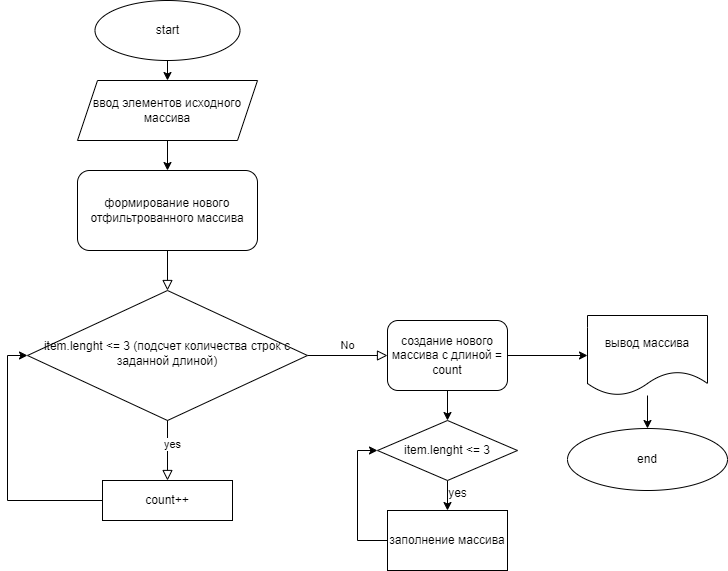

The diagram above was exported from draw.io. Its source (the exported page's mxGraphModel, read from the mxfile embedded in the PNG):
<mxGraphModel dx="1434" dy="1949" grid="1" gridSize="10" guides="1" tooltips="1" connect="1" arrows="1" fold="1" page="1" pageScale="1" pageWidth="827" pageHeight="1169" math="0" shadow="0">
  <root>
    <mxCell id="WIyWlLk6GJQsqaUBKTNV-0" />
    <mxCell id="WIyWlLk6GJQsqaUBKTNV-1" parent="WIyWlLk6GJQsqaUBKTNV-0" />
    <mxCell id="WIyWlLk6GJQsqaUBKTNV-2" value="" style="rounded=0;html=1;jettySize=auto;orthogonalLoop=1;fontSize=11;endArrow=block;endFill=0;endSize=8;strokeWidth=1;shadow=0;labelBackgroundColor=none;edgeStyle=orthogonalEdgeStyle;" parent="WIyWlLk6GJQsqaUBKTNV-1" source="WIyWlLk6GJQsqaUBKTNV-3" target="WIyWlLk6GJQsqaUBKTNV-6" edge="1">
      <mxGeometry relative="1" as="geometry" />
    </mxCell>
    <mxCell id="WIyWlLk6GJQsqaUBKTNV-3" value="формирование нового отфильтрованного массива" style="rounded=1;whiteSpace=wrap;html=1;fontSize=12;glass=0;strokeWidth=1;shadow=0;" parent="WIyWlLk6GJQsqaUBKTNV-1" vertex="1">
      <mxGeometry x="130" y="-30" width="180" height="80" as="geometry" />
    </mxCell>
    <mxCell id="WIyWlLk6GJQsqaUBKTNV-5" value="No" style="edgeStyle=orthogonalEdgeStyle;rounded=0;html=1;jettySize=auto;orthogonalLoop=1;fontSize=11;endArrow=block;endFill=0;endSize=8;strokeWidth=1;shadow=0;labelBackgroundColor=none;" parent="WIyWlLk6GJQsqaUBKTNV-1" source="WIyWlLk6GJQsqaUBKTNV-6" target="WIyWlLk6GJQsqaUBKTNV-7" edge="1">
      <mxGeometry y="10" relative="1" as="geometry">
        <mxPoint as="offset" />
      </mxGeometry>
    </mxCell>
    <mxCell id="WIyWlLk6GJQsqaUBKTNV-6" value="item.lenght &amp;lt;= 3 (подсчет количества строк с заданной длиной)" style="rhombus;whiteSpace=wrap;html=1;shadow=0;fontFamily=Helvetica;fontSize=12;align=center;strokeWidth=1;spacing=6;spacingTop=-4;" parent="WIyWlLk6GJQsqaUBKTNV-1" vertex="1">
      <mxGeometry x="80" y="90" width="280" height="130" as="geometry" />
    </mxCell>
    <mxCell id="9c5IInAofvbWXfkip_Wg-16" style="edgeStyle=orthogonalEdgeStyle;rounded=0;orthogonalLoop=1;jettySize=auto;html=1;exitX=0.5;exitY=1;exitDx=0;exitDy=0;entryX=0.5;entryY=0;entryDx=0;entryDy=0;" edge="1" parent="WIyWlLk6GJQsqaUBKTNV-1" source="WIyWlLk6GJQsqaUBKTNV-7" target="9c5IInAofvbWXfkip_Wg-12">
      <mxGeometry relative="1" as="geometry" />
    </mxCell>
    <mxCell id="9c5IInAofvbWXfkip_Wg-20" value="" style="edgeStyle=orthogonalEdgeStyle;rounded=0;orthogonalLoop=1;jettySize=auto;html=1;" edge="1" parent="WIyWlLk6GJQsqaUBKTNV-1" source="WIyWlLk6GJQsqaUBKTNV-7" target="9c5IInAofvbWXfkip_Wg-19">
      <mxGeometry relative="1" as="geometry" />
    </mxCell>
    <mxCell id="WIyWlLk6GJQsqaUBKTNV-7" value="создание нового массива с длиной = count" style="rounded=1;whiteSpace=wrap;html=1;fontSize=12;glass=0;strokeWidth=1;shadow=0;" parent="WIyWlLk6GJQsqaUBKTNV-1" vertex="1">
      <mxGeometry x="440" y="120" width="120" height="70" as="geometry" />
    </mxCell>
    <mxCell id="9c5IInAofvbWXfkip_Wg-8" style="edgeStyle=orthogonalEdgeStyle;rounded=0;orthogonalLoop=1;jettySize=auto;html=1;exitX=0.5;exitY=1;exitDx=0;exitDy=0;entryX=0.5;entryY=0;entryDx=0;entryDy=0;" edge="1" parent="WIyWlLk6GJQsqaUBKTNV-1" source="9c5IInAofvbWXfkip_Wg-0" target="9c5IInAofvbWXfkip_Wg-1">
      <mxGeometry relative="1" as="geometry" />
    </mxCell>
    <mxCell id="9c5IInAofvbWXfkip_Wg-0" value="start" style="ellipse;whiteSpace=wrap;html=1;" vertex="1" parent="WIyWlLk6GJQsqaUBKTNV-1">
      <mxGeometry x="147.5" y="-200" width="145" height="60" as="geometry" />
    </mxCell>
    <mxCell id="9c5IInAofvbWXfkip_Wg-9" style="edgeStyle=orthogonalEdgeStyle;rounded=0;orthogonalLoop=1;jettySize=auto;html=1;exitX=0.5;exitY=1;exitDx=0;exitDy=0;entryX=0.5;entryY=0;entryDx=0;entryDy=0;" edge="1" parent="WIyWlLk6GJQsqaUBKTNV-1" source="9c5IInAofvbWXfkip_Wg-1" target="WIyWlLk6GJQsqaUBKTNV-3">
      <mxGeometry relative="1" as="geometry" />
    </mxCell>
    <mxCell id="9c5IInAofvbWXfkip_Wg-1" value="ввод элементов исходного массива" style="shape=parallelogram;perimeter=parallelogramPerimeter;whiteSpace=wrap;html=1;fixedSize=1;" vertex="1" parent="WIyWlLk6GJQsqaUBKTNV-1">
      <mxGeometry x="130" y="-120" width="180" height="60" as="geometry" />
    </mxCell>
    <mxCell id="9c5IInAofvbWXfkip_Wg-5" style="edgeStyle=orthogonalEdgeStyle;rounded=0;orthogonalLoop=1;jettySize=auto;html=1;exitX=0;exitY=0.5;exitDx=0;exitDy=0;entryX=0;entryY=0.5;entryDx=0;entryDy=0;" edge="1" parent="WIyWlLk6GJQsqaUBKTNV-1" source="9c5IInAofvbWXfkip_Wg-4" target="WIyWlLk6GJQsqaUBKTNV-6">
      <mxGeometry relative="1" as="geometry" />
    </mxCell>
    <mxCell id="9c5IInAofvbWXfkip_Wg-6" value="" style="rounded=0;html=1;jettySize=auto;orthogonalLoop=1;fontSize=11;endArrow=block;endFill=0;endSize=8;strokeWidth=1;shadow=0;labelBackgroundColor=none;edgeStyle=orthogonalEdgeStyle;" edge="1" parent="WIyWlLk6GJQsqaUBKTNV-1" source="WIyWlLk6GJQsqaUBKTNV-6" target="9c5IInAofvbWXfkip_Wg-4">
      <mxGeometry y="20" relative="1" as="geometry">
        <mxPoint as="offset" />
        <mxPoint x="220" y="200" as="sourcePoint" />
        <mxPoint x="220" y="350" as="targetPoint" />
      </mxGeometry>
    </mxCell>
    <mxCell id="9c5IInAofvbWXfkip_Wg-7" value="yes" style="edgeLabel;html=1;align=center;verticalAlign=middle;resizable=0;points=[];" vertex="1" connectable="0" parent="9c5IInAofvbWXfkip_Wg-6">
      <mxGeometry x="-0.24" y="4" relative="1" as="geometry">
        <mxPoint as="offset" />
      </mxGeometry>
    </mxCell>
    <mxCell id="9c5IInAofvbWXfkip_Wg-4" value="count++" style="rounded=0;whiteSpace=wrap;html=1;" vertex="1" parent="WIyWlLk6GJQsqaUBKTNV-1">
      <mxGeometry x="155" y="280" width="130" height="40" as="geometry" />
    </mxCell>
    <mxCell id="9c5IInAofvbWXfkip_Wg-14" value="" style="edgeStyle=orthogonalEdgeStyle;rounded=0;orthogonalLoop=1;jettySize=auto;html=1;" edge="1" parent="WIyWlLk6GJQsqaUBKTNV-1" source="9c5IInAofvbWXfkip_Wg-12" target="9c5IInAofvbWXfkip_Wg-13">
      <mxGeometry relative="1" as="geometry" />
    </mxCell>
    <mxCell id="9c5IInAofvbWXfkip_Wg-12" value="item.lenght &amp;lt;= 3" style="rhombus;whiteSpace=wrap;html=1;" vertex="1" parent="WIyWlLk6GJQsqaUBKTNV-1">
      <mxGeometry x="430" y="220" width="140" height="60" as="geometry" />
    </mxCell>
    <mxCell id="9c5IInAofvbWXfkip_Wg-17" style="edgeStyle=orthogonalEdgeStyle;rounded=0;orthogonalLoop=1;jettySize=auto;html=1;exitX=0;exitY=0.5;exitDx=0;exitDy=0;entryX=0;entryY=0.5;entryDx=0;entryDy=0;" edge="1" parent="WIyWlLk6GJQsqaUBKTNV-1" source="9c5IInAofvbWXfkip_Wg-13" target="9c5IInAofvbWXfkip_Wg-12">
      <mxGeometry relative="1" as="geometry" />
    </mxCell>
    <mxCell id="9c5IInAofvbWXfkip_Wg-13" value="заполнение массива" style="whiteSpace=wrap;html=1;" vertex="1" parent="WIyWlLk6GJQsqaUBKTNV-1">
      <mxGeometry x="440" y="310" width="120" height="60" as="geometry" />
    </mxCell>
    <mxCell id="9c5IInAofvbWXfkip_Wg-18" value="yes" style="text;html=1;align=center;verticalAlign=middle;resizable=0;points=[];autosize=1;strokeColor=none;fillColor=none;" vertex="1" parent="WIyWlLk6GJQsqaUBKTNV-1">
      <mxGeometry x="490" y="278" width="40" height="30" as="geometry" />
    </mxCell>
    <mxCell id="9c5IInAofvbWXfkip_Wg-22" value="" style="edgeStyle=orthogonalEdgeStyle;rounded=0;orthogonalLoop=1;jettySize=auto;html=1;" edge="1" parent="WIyWlLk6GJQsqaUBKTNV-1" source="9c5IInAofvbWXfkip_Wg-19" target="9c5IInAofvbWXfkip_Wg-21">
      <mxGeometry relative="1" as="geometry" />
    </mxCell>
    <mxCell id="9c5IInAofvbWXfkip_Wg-19" value="вывод массива" style="shape=document;whiteSpace=wrap;html=1;boundedLbl=1;rounded=1;glass=0;strokeWidth=1;shadow=0;" vertex="1" parent="WIyWlLk6GJQsqaUBKTNV-1">
      <mxGeometry x="640" y="115" width="120" height="80" as="geometry" />
    </mxCell>
    <mxCell id="9c5IInAofvbWXfkip_Wg-21" value="end" style="ellipse;whiteSpace=wrap;html=1;rounded=1;glass=0;strokeWidth=1;shadow=0;" vertex="1" parent="WIyWlLk6GJQsqaUBKTNV-1">
      <mxGeometry x="620" y="228" width="160" height="62" as="geometry" />
    </mxCell>
  </root>
</mxGraphModel>